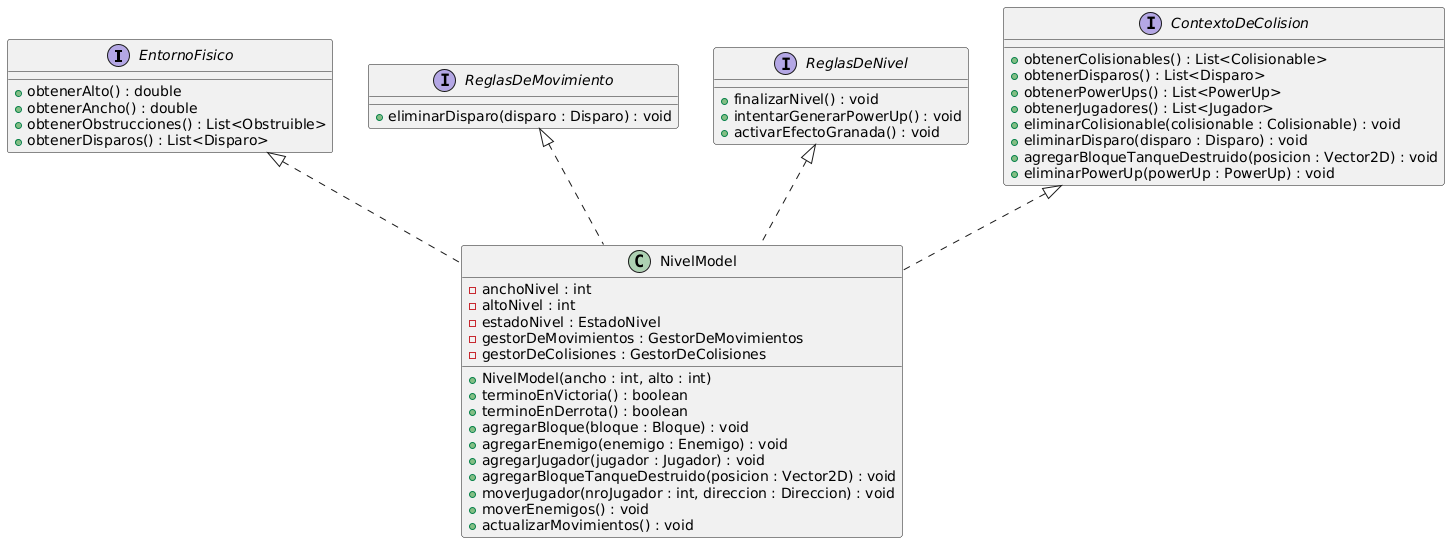

The diagram above was rendered by PlantUML. Its source (embedded in the PNG):
@startuml
interface EntornoFisico {
  + obtenerAlto() : double
  + obtenerAncho() : double
  + obtenerObstrucciones() : List<Obstruible>
  + obtenerDisparos() : List<Disparo>
}



interface ReglasDeMovimiento {
  + eliminarDisparo(disparo : Disparo) : void
}

interface ReglasDeNivel {
  + finalizarNivel() : void
  + intentarGenerarPowerUp() : void
  + activarEfectoGranada() : void
}

interface ContextoDeColision {
  + obtenerColisionables() : List<Colisionable>
  + obtenerDisparos() : List<Disparo>
  + obtenerPowerUps() : List<PowerUp>
  + obtenerJugadores() : List<Jugador>
  + eliminarColisionable(colisionable : Colisionable) : void
  + eliminarDisparo(disparo : Disparo) : void
  + agregarBloqueTanqueDestruido(posicion : Vector2D) : void
  + eliminarPowerUp(powerUp : PowerUp) : void
}


class NivelModel implements EntornoFisico, ContextoDeColision, ReglasDeNivel, ReglasDeMovimiento{
  

  - anchoNivel : int
  - altoNivel : int
  - estadoNivel : EstadoNivel
  - gestorDeMovimientos : GestorDeMovimientos
  - gestorDeColisiones : GestorDeColisiones
 

 
  + NivelModel(ancho : int, alto : int)

  
  + terminoEnVictoria() : boolean
  + terminoEnDerrota() : boolean

 
  + agregarBloque(bloque : Bloque) : void
  + agregarEnemigo(enemigo : Enemigo) : void
  + agregarJugador(jugador : Jugador) : void
  + agregarBloqueTanqueDestruido(posicion : Vector2D) : void
  + moverJugador(nroJugador : int, direccion : Direccion) : void
  + moverEnemigos() : void
  + actualizarMovimientos() : void
}
@enduml